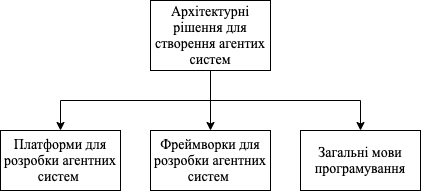

The diagram above was exported from draw.io. Its source (the exported page's mxGraphModel, read from the mxfile embedded in the PNG):
<mxGraphModel dx="1186" dy="796" grid="1" gridSize="10" guides="1" tooltips="1" connect="1" arrows="1" fold="1" page="1" pageScale="1" pageWidth="850" pageHeight="1100" math="0" shadow="0">
  <root>
    <mxCell id="0" />
    <mxCell id="1" parent="0" />
    <mxCell id="MqiOtwIv18c3ThZIaEQE-7" style="edgeStyle=orthogonalEdgeStyle;rounded=0;orthogonalLoop=1;jettySize=auto;html=1;exitX=0.5;exitY=1;exitDx=0;exitDy=0;entryX=0.5;entryY=0;entryDx=0;entryDy=0;fontFamily=Times New Roman;fontSize=14;" edge="1" parent="1" source="MqiOtwIv18c3ThZIaEQE-1" target="MqiOtwIv18c3ThZIaEQE-2">
      <mxGeometry relative="1" as="geometry" />
    </mxCell>
    <mxCell id="MqiOtwIv18c3ThZIaEQE-8" style="edgeStyle=orthogonalEdgeStyle;rounded=0;orthogonalLoop=1;jettySize=auto;html=1;exitX=0.5;exitY=1;exitDx=0;exitDy=0;entryX=0.5;entryY=0;entryDx=0;entryDy=0;fontFamily=Times New Roman;fontSize=14;" edge="1" parent="1" source="MqiOtwIv18c3ThZIaEQE-1" target="MqiOtwIv18c3ThZIaEQE-6">
      <mxGeometry relative="1" as="geometry" />
    </mxCell>
    <mxCell id="MqiOtwIv18c3ThZIaEQE-9" style="edgeStyle=orthogonalEdgeStyle;rounded=0;orthogonalLoop=1;jettySize=auto;html=1;exitX=0.5;exitY=1;exitDx=0;exitDy=0;entryX=0.5;entryY=0;entryDx=0;entryDy=0;fontFamily=Times New Roman;fontSize=14;" edge="1" parent="1" source="MqiOtwIv18c3ThZIaEQE-1" target="MqiOtwIv18c3ThZIaEQE-5">
      <mxGeometry relative="1" as="geometry" />
    </mxCell>
    <mxCell id="MqiOtwIv18c3ThZIaEQE-1" value="Архітектурні рішення для створення агентих систем" style="rounded=0;whiteSpace=wrap;html=1;fontFamily=Times New Roman;fontSize=14;" vertex="1" parent="1">
      <mxGeometry x="240" y="110" width="120" height="70" as="geometry" />
    </mxCell>
    <mxCell id="MqiOtwIv18c3ThZIaEQE-2" value="&lt;span style=&quot;font-size: 14px;&quot;&gt;&lt;font style=&quot;font-size: 14px;&quot;&gt;&lt;span style=&quot;font-size: 14px;&quot;&gt;Платформи для розробки агентних систем&lt;/span&gt;&lt;/font&gt;&lt;/span&gt;&lt;span class=&quot;Apple-converted-space&quot; style=&quot;font-size: 14px;&quot;&gt;&amp;nbsp;&lt;/span&gt;&lt;br style=&quot;font-size: 14px;&quot;&gt;" style="rounded=0;whiteSpace=wrap;html=1;fontFamily=Times New Roman;fontSize=14;" vertex="1" parent="1">
      <mxGeometry x="90" y="240" width="120" height="60" as="geometry" />
    </mxCell>
    <mxCell id="MqiOtwIv18c3ThZIaEQE-5" value="&lt;span style=&quot;font-size: 14px;&quot;&gt;Фреймворки для розробки агентних систем&lt;/span&gt;&lt;span class=&quot;Apple-converted-space&quot; style=&quot;font-size: 14px;&quot;&gt;&amp;nbsp;&lt;/span&gt;" style="rounded=0;whiteSpace=wrap;html=1;fontFamily=Times New Roman;fontSize=14;" vertex="1" parent="1">
      <mxGeometry x="240" y="240" width="120" height="60" as="geometry" />
    </mxCell>
    <mxCell id="MqiOtwIv18c3ThZIaEQE-6" value="Загальні мови програмування" style="rounded=0;whiteSpace=wrap;html=1;fontFamily=Times New Roman;fontSize=14;" vertex="1" parent="1">
      <mxGeometry x="390" y="240" width="120" height="60" as="geometry" />
    </mxCell>
  </root>
</mxGraphModel>